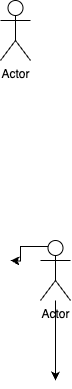

The diagram above was exported from draw.io. Its source (the exported page's mxGraphModel, read from the mxfile embedded in the PNG):
<mxGraphModel dx="904" dy="640" grid="1" gridSize="10" guides="1" tooltips="1" connect="1" arrows="1" fold="1" page="1" pageScale="1" pageWidth="827" pageHeight="1169" math="0" shadow="0">
  <root>
    <mxCell id="0" />
    <mxCell id="1" parent="0" />
    <mxCell id="2" value="Actor" style="shape=umlActor;verticalLabelPosition=bottom;verticalAlign=top;html=1;" vertex="1" parent="1">
      <mxGeometry x="130" y="100" width="30" height="60" as="geometry" />
    </mxCell>
    <mxCell id="5" value="" style="edgeStyle=orthogonalEdgeStyle;rounded=0;orthogonalLoop=1;jettySize=auto;html=1;" edge="1" parent="1" source="3">
      <mxGeometry relative="1" as="geometry">
        <mxPoint x="185" y="480" as="targetPoint" />
      </mxGeometry>
    </mxCell>
    <mxCell id="7" style="edgeStyle=orthogonalEdgeStyle;rounded=0;orthogonalLoop=1;jettySize=auto;html=1;exitX=0.75;exitY=0.1;exitDx=0;exitDy=0;exitPerimeter=0;" edge="1" parent="1" source="3">
      <mxGeometry relative="1" as="geometry">
        <mxPoint x="140" y="360" as="targetPoint" />
      </mxGeometry>
    </mxCell>
    <mxCell id="3" value="Actor" style="shape=umlActor;verticalLabelPosition=bottom;verticalAlign=top;html=1;" vertex="1" parent="1">
      <mxGeometry x="170" y="340" width="30" height="60" as="geometry" />
    </mxCell>
  </root>
</mxGraphModel>